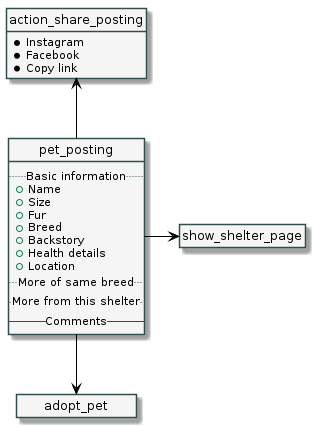

The diagram above was rendered by PlantUML. Its source (embedded in the PNG):
@startuml petPosting
skinparam minClassWidth 120
skinparam classBackgroundColor WhiteSmoke
skinparam classBorderColor DarkSlateGrey
hide members
hide circles
show pet_posting fields
show action_share_posting fields

class pet_posting{
    ..Basic information..
    + Name
    + Size
    + Fur
    + Breed
    + Backstory
    + Health details
    + Location
    ..More of same breed..
    ..More from this shelter..
    --Comments--
}
class adopt_pet
class show_shelter_page
class action_share_posting{
    * Instagram
    * Facebook
    * Copy link
}

pet_posting-[#black]>show_shelter_page
pet_posting--[#black]>adopt_pet
pet_posting--[#black]up>action_share_posting


@enduml